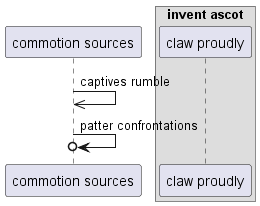

The diagram above was rendered by PlantUML. Its source (embedded in the PNG):
@startuml
participant "commotion sources" as 0
box "invent ascot"
participant "claw proudly" as 1
end box
0 ->> 0: captives rumble
0 ->o 0: patter confrontations
@enduml